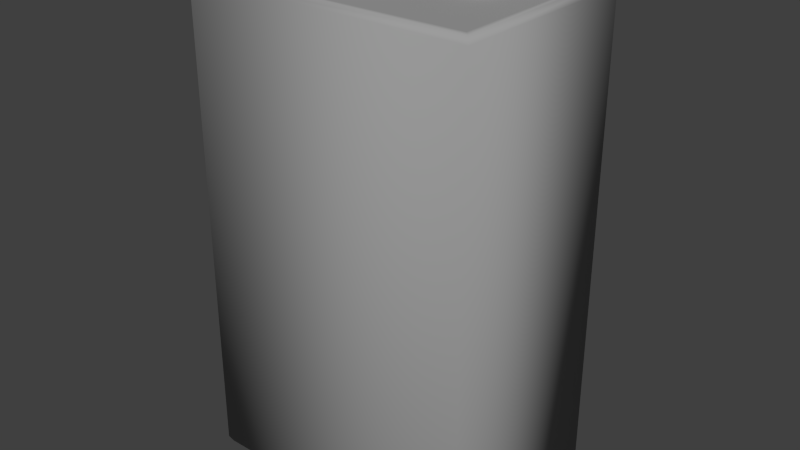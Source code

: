 # Source: Blender_Battery.blend  (saved by Blender 2.78.0; exported with 4.5.12 LTS)
import bpy
from mathutils import Matrix  # noqa: F401  (used for matrix-valued properties, if any)

bpy.ops.wm.read_factory_settings(use_empty=True)
scene = bpy.context.scene
scene.name = 'Scene'

# ---- collections
col_collection_1 = bpy.data.collections.new('Collection 1'); scene.collection.children.link(col_collection_1)

# ---- materials (node trees are filled in below, after node groups)
mat_material_001 = bpy.data.materials.new('Material.001')
mat_material_001.alpha_threshold = 0.0
mat_material_001.use_transparent_shadow = False
mat_material_001.diffuse_color = (0.3343, 0.3343, 0.3343, 1.0)
mat_material_001.roughness = 0.5
mat_material_001.line_color = (0.0, 0.0, 0.0, 1.0)

# ---- material node trees

# ---- world
world_world = bpy.data.worlds.new('World'); scene.world = world_world
world_world.color = (0.05088, 0.05088, 0.05088)
world_world.use_sun_shadow = False
world_world.sun_shadow_jitter_overblur = 0.0
world_world.cycles.sampling_method = 'NONE'
world_world.cycles.sample_map_resolution = 256
world_world.light_settings.ao_factor = 0.3

# ---- meshes
me_cube_002 = bpy.data.meshes.new('Cube.002')
me_cube_002.from_pydata([(-0.9204, 0.6192, 2.0), (-0.9204, -0.6192, 2.0), (0.9204, -0.6192, 2.0), (0.9204, 0.6192, 2.0), (0.9794, 0.6794, -1.259), (0.9587, 0.6587, -1.3), (0.9587, -0.6587, -1.3), (0.9794, -0.6794, -1.259), (-0.9587, -0.6587, -1.3), (-0.9794, -0.6794, -1.259), (-0.9793, 0.6794, -1.259), (-0.9587, 0.6587, -1.3), (0.9794, 0.6793, 1.959), (-0.9794, -0.6794, 1.959), (-0.9794, 0.6794, 1.959), (0.9587, 0.6587, 2.0), (0.9793, -0.6794, 1.959), (0.9587, -0.6587, 2.0), (-0.9587, -0.6587, 2.0), (-0.9587, 0.6587, 2.0), (-0.3641, 0.149, 2.029), (-0.4723, 0.1841, 2.029), (-0.4723, 0.263, 1.978), (-0.4723, 0.263, 2.029), (-0.3177, 0.2128, 1.978), (-0.3177, 0.2128, 2.029), (-0.2222, 0.08128, 1.978), (-0.2222, 0.08128, 2.029), (-0.2222, -0.08128, 1.978), (-0.2222, -0.08128, 2.029), (-0.3177, -0.2128, 1.978), (-0.3177, -0.2128, 2.029), (-0.4723, -0.263, 1.978), (-0.4723, -0.263, 2.029), (-0.6269, -0.2128, 1.978), (-0.6269, -0.2128, 2.029), (-0.7225, -0.08128, 1.978), (-0.7225, -0.08128, 2.029), (-0.7225, 0.08128, 1.978), (-0.7225, 0.08128, 2.029), (-0.6269, 0.2128, 1.978), (-0.6269, 0.2128, 2.029), (-0.2972, 0.0569, 2.029), (-0.2972, -0.0569, 2.029), (-0.3641, -0.149, 2.029), (-0.4723, -0.1841, 2.029), (-0.5806, -0.149, 2.029), (-0.6474, -0.0569, 2.029), (-0.6474, 0.0569, 2.029), (-0.5806, 0.149, 2.029), (-0.3641, 0.149, 2.168), (-0.4723, 0.1841, 2.168), (-0.2972, 0.0569, 2.168), (-0.2972, -0.0569, 2.168), (-0.3641, -0.149, 2.168), (-0.4723, -0.1841, 2.168), (-0.5806, -0.149, 2.168), (-0.6474, -0.0569, 2.168), (-0.6474, 0.0569, 2.168), (-0.5806, 0.149, 2.168), (0.6359, 0.149, 1.978), (0.5277, 0.1841, 1.978), (0.3526, -0.0569, 2.104), (0.4194, -0.149, 2.104), (0.3526, 0.0569, 2.104), (0.7028, -0.0569, 2.104), (0.4194, 0.149, 2.104), (0.7028, 0.0569, 2.104), (0.4194, -0.149, 1.978), (0.6359, 0.149, 2.104), (0.3526, -0.0569, 1.978), (0.5277, 0.1841, 2.104), (0.3526, 0.0569, 1.978), (0.5277, -0.1841, 2.104), (0.7028, 0.0569, 1.978), (0.7028, -0.0569, 1.978), (0.6359, -0.149, 1.978), (0.5277, -0.1841, 1.978), (0.6359, -0.149, 2.104), (0.4194, 0.149, 1.978), (0.6509, 0.1695, 2.181), (0.5277, 0.2096, 2.181), (0.727, 0.06476, 2.181), (0.727, -0.06476, 2.181), (0.6509, -0.1695, 2.181), (0.5277, -0.2096, 2.181), (0.4045, -0.1695, 2.181), (0.3284, -0.06476, 2.181), (0.3284, 0.06476, 2.181), (0.4045, 0.1695, 2.181), (0.6509, 0.1695, 2.12), (0.5277, -0.2096, 2.12), (0.6509, -0.1695, 2.12), (0.5277, 0.2096, 2.12), (0.4045, 0.1695, 2.12), (0.3284, -0.06476, 2.12), (0.4045, -0.1695, 2.12), (0.3284, 0.06476, 2.12), (0.727, -0.06476, 2.12), (0.727, 0.06476, 2.12), (0.5277, -1.505e-07, 2.181), (-0.4723, -1.565e-07, 2.168)], [], [(19, 18, 1, 0), (3, 0, 1, 2), (9, 13, 14, 10), (12, 4, 10, 14), (5, 11, 10, 4), (9, 10, 11, 8), (4, 7, 6, 5), (5, 6, 8, 11), (15, 19, 0, 3), (17, 15, 3, 2), (18, 17, 2, 1), (48, 47, 57, 58), (27, 25, 20, 42), (22, 23, 25, 24), (21, 49, 59, 51), (37, 35, 46, 47), (24, 25, 27, 26), (42, 20, 50, 52), (39, 37, 47, 48), (26, 27, 29, 28), (47, 46, 56, 57), (29, 27, 42, 43), (28, 29, 31, 30), (20, 21, 51, 50), (41, 39, 48, 49), (30, 31, 33, 32), (46, 45, 55, 56), (31, 29, 43, 44), (32, 33, 35, 34), (33, 31, 44, 45), (34, 35, 37, 36), (23, 41, 49, 21), (45, 44, 54, 55), (36, 37, 39, 38), (35, 33, 45, 46), (40, 41, 23, 22), (38, 39, 41, 40), (43, 42, 52, 53), (25, 23, 21, 20), (54, 53, 101), (49, 48, 58, 59), (44, 43, 53, 54), (93, 94, 89, 81), (67, 69, 90, 99), (99, 90, 80, 82), (71, 66, 94, 93), (78, 65, 98, 92), (90, 93, 81, 80), (62, 63, 96, 95), (73, 78, 92, 91), (97, 95, 87, 88), (91, 92, 84, 85), (65, 67, 99, 98), (66, 64, 97, 94), (64, 62, 95, 97), (98, 99, 82, 83), (96, 91, 85, 86), (95, 96, 86, 87), (92, 98, 83, 84), (63, 73, 91, 96), (69, 71, 93, 90), (79, 72, 64, 66), (76, 75, 65, 78), (70, 68, 63, 62), (68, 77, 73, 63), (75, 74, 67, 65), (77, 76, 78, 73), (72, 70, 62, 64), (60, 61, 71, 69), (74, 60, 69, 67), (61, 79, 66, 71), (94, 97, 88, 89), (7, 9, 8, 6), (81, 89, 100), (84, 83, 100), (85, 84, 100), (83, 82, 100), (89, 88, 100), (82, 80, 100), (88, 87, 100), (80, 81, 100), (87, 86, 100), (86, 85, 100), (55, 54, 101), (56, 55, 101), (57, 56, 101), (50, 51, 101), (58, 57, 101), (52, 50, 101), (59, 58, 101), (53, 52, 101), (51, 59, 101), (7, 16, 13, 9), (17, 18, 13, 16), (18, 19, 14, 13), (15, 17, 16, 12), (12, 14, 19, 15), (4, 12, 16, 7)])
me_cube_002.polygons.foreach_set('use_smooth', [True] * 98)
_uv = me_cube_002.uv_layers.new(name='UVMap')
_uv.uv.foreach_set('vector', [0.3285, 0.02591, 0.3294, 0.2208, 0.307, 0.2173, 0.3039, 0.05147, 0.9688, 0.9807, 0.7481, 0.9807, 0.7481, 0.8322, 0.9688, 0.8322, 0.8483, 0.2222, 0.3552, 0.2222, 0.3552, 0.01393, 0.8483, 0.01393, 0.3566, 0.5258, 0.8362, 0.5258, 0.8362, 0.8177, 0.3566, 0.8177, 0.8724, 0.5262, 0.8739, 0.8008, 0.8362, 0.8177, 0.8362, 0.5258, 0.8483, 0.2222, 0.8483, 0.01393, 0.8742, 0.01529, 0.8751, 0.2102, 0.2515, 0.3709, 0.02092, 0.3708, 0.02244, 0.3422, 0.2383, 0.3413, 0.2383, 0.3413, 0.02244, 0.3422, 0.02109, 0.02803, 0.237, 0.02711, 0.3189, 0.5426, 0.3203, 0.8172, 0.2886, 0.8149, 0.2839, 0.5769, 0.03393, 0.9466, 0.2498, 0.9457, 0.2459, 0.9705, 0.06223, 0.9739, 0.3194, 0.2445, 0.3209, 0.5192, 0.2891, 0.5168, 0.2844, 0.2788, 0.7135, 0.8864, 0.724, 0.8976, 0.7123, 0.9113, 0.701, 0.9017, 0.6468, 0.8475, 0.6686, 0.851, 0.6653, 0.8625, 0.6455, 0.8599, 0.6916, 0.8518, 0.6885, 0.858, 0.6686, 0.851, 0.6706, 0.844, 0.6835, 0.8682, 0.6997, 0.8765, 0.6892, 0.8937, 0.6758, 0.8876, 0.5343, 0.8989, 0.5542, 0.8768, 0.5637, 0.8883, 0.5491, 0.9049, 0.6706, 0.844, 0.6686, 0.851, 0.6468, 0.8475, 0.6475, 0.8398, 0.6455, 0.8599, 0.6653, 0.8625, 0.6609, 0.8838, 0.6449, 0.8826, 0.7204, 0.8797, 0.7324, 0.8942, 0.724, 0.8976, 0.7135, 0.8864, 0.6475, 0.8398, 0.6468, 0.8475, 0.6236, 0.8478, 0.623, 0.8398, 0.5491, 0.9049, 0.5637, 0.8883, 0.5792, 0.9082, 0.5653, 0.9211, 0.6236, 0.8478, 0.6468, 0.8475, 0.6455, 0.8599, 0.6246, 0.8609, 0.623, 0.8398, 0.6236, 0.8478, 0.5998, 0.8526, 0.5976, 0.8444, 0.6653, 0.8625, 0.6835, 0.8682, 0.6758, 0.8876, 0.6609, 0.8838, 0.7059, 0.8678, 0.7204, 0.8797, 0.7135, 0.8864, 0.6997, 0.8765, 0.5976, 0.8444, 0.5998, 0.8526, 0.5763, 0.8621, 0.5724, 0.8541, 0.5637, 0.8883, 0.5825, 0.8749, 0.5947, 0.8972, 0.5792, 0.9082, 0.5998, 0.8526, 0.6236, 0.8478, 0.6246, 0.8609, 0.6033, 0.8658, 0.5724, 0.8541, 0.5763, 0.8621, 0.5542, 0.8768, 0.5482, 0.8694, 0.5763, 0.8621, 0.5998, 0.8526, 0.6033, 0.8658, 0.5825, 0.8749, 0.5482, 0.8694, 0.5542, 0.8768, 0.5343, 0.8989, 0.5266, 0.8917, 0.6885, 0.858, 0.7059, 0.8678, 0.6997, 0.8765, 0.6835, 0.8682, 0.5825, 0.8749, 0.6033, 0.8658, 0.6112, 0.8892, 0.5947, 0.8972, 0.737, 0.8903, 0.7324, 0.8942, 0.7204, 0.8797, 0.7247, 0.8755, 0.5542, 0.8768, 0.5763, 0.8621, 0.5825, 0.8749, 0.5637, 0.8883, 0.7098, 0.8626, 0.7059, 0.8678, 0.6885, 0.858, 0.6916, 0.8518, 0.7247, 0.8755, 0.7204, 0.8797, 0.7059, 0.8678, 0.7098, 0.8626, 0.6246, 0.8609, 0.6455, 0.8599, 0.6449, 0.8826, 0.6281, 0.8843, 0.6686, 0.851, 0.6885, 0.858, 0.6835, 0.8682, 0.6653, 0.8625, 0.4537, 0.9253, 0.4684, 0.9147, 0.4774, 0.9425, 0.6997, 0.8765, 0.7135, 0.8864, 0.701, 0.9017, 0.6892, 0.8937, 0.6033, 0.8658, 0.6246, 0.8609, 0.6281, 0.8843, 0.6112, 0.8892, 0.6649, 0.9674, 0.6833, 0.9606, 0.6875, 0.9695, 0.6678, 0.9768, 0.6258, 0.9684, 0.6449, 0.9669, 0.6455, 0.9716, 0.6257, 0.9732, 0.6257, 0.9732, 0.6455, 0.9716, 0.6472, 0.9814, 0.6261, 0.9832, 0.6636, 0.9628, 0.6814, 0.9563, 0.6833, 0.9606, 0.6649, 0.9674, 0.5874, 0.9636, 0.6065, 0.9673, 0.6058, 0.9721, 0.5861, 0.9683, 0.6455, 0.9716, 0.6649, 0.9674, 0.6678, 0.9768, 0.6472, 0.9814, 0.5362, 0.9384, 0.5515, 0.9491, 0.5491, 0.9531, 0.5327, 0.9412, 0.5689, 0.9575, 0.5874, 0.9636, 0.5861, 0.9683, 0.567, 0.9619, 0.7006, 0.9516, 0.7165, 0.9393, 0.7223, 0.9471, 0.7058, 0.9594, 0.567, 0.9619, 0.5861, 0.9683, 0.5837, 0.9781, 0.5634, 0.9712, 0.6065, 0.9673, 0.6258, 0.9684, 0.6257, 0.9732, 0.6058, 0.9721, 0.6814, 0.9563, 0.698, 0.9474, 0.7006, 0.9516, 0.6833, 0.9606, 0.698, 0.9474, 0.7124, 0.9362, 0.7165, 0.9393, 0.7006, 0.9516, 0.6058, 0.9721, 0.6257, 0.9732, 0.6261, 0.9832, 0.6048, 0.9821, 0.5491, 0.9531, 0.567, 0.9619, 0.5634, 0.9712, 0.5443, 0.9618, 0.5327, 0.9412, 0.5491, 0.9531, 0.5443, 0.9618, 0.5266, 0.9499, 0.5861, 0.9683, 0.6058, 0.9721, 0.6048, 0.9821, 0.5837, 0.9781, 0.5515, 0.9491, 0.5689, 0.9575, 0.567, 0.9619, 0.5491, 0.9531, 0.6449, 0.9669, 0.6636, 0.9628, 0.6649, 0.9674, 0.6455, 0.9716, 0.6739, 0.9382, 0.6885, 0.9306, 0.698, 0.9474, 0.6814, 0.9563, 0.5929, 0.9442, 0.6093, 0.9475, 0.6065, 0.9673, 0.5874, 0.9636, 0.5468, 0.9216, 0.5619, 0.9311, 0.5515, 0.9491, 0.5362, 0.9384, 0.5619, 0.9311, 0.5771, 0.9387, 0.5689, 0.9575, 0.5515, 0.9491, 0.6093, 0.9475, 0.6259, 0.9485, 0.6258, 0.9684, 0.6065, 0.9673, 0.5771, 0.9387, 0.5929, 0.9442, 0.5874, 0.9636, 0.5689, 0.9575, 0.6885, 0.9306, 0.7021, 0.9216, 0.7124, 0.9362, 0.698, 0.9474, 0.6424, 0.9472, 0.6585, 0.9437, 0.6636, 0.9628, 0.6449, 0.9669, 0.6259, 0.9485, 0.6424, 0.9472, 0.6449, 0.9669, 0.6258, 0.9684, 0.6585, 0.9437, 0.6739, 0.9382, 0.6814, 0.9563, 0.6636, 0.9628, 0.6833, 0.9606, 0.7006, 0.9516, 0.7058, 0.9594, 0.6875, 0.9695, 0.8367, 0.5196, 0.8367, 0.2277, 0.8729, 0.2281, 0.8744, 0.5028, 0.5115, 0.8706, 0.5115, 0.8912, 0.4798, 0.8809, 0.4482, 0.8706, 0.4603, 0.854, 0.4798, 0.8809, 0.4482, 0.8912, 0.4482, 0.8706, 0.4798, 0.8809, 0.4603, 0.854, 0.4798, 0.8476, 0.4798, 0.8809, 0.5115, 0.8912, 0.4994, 0.9079, 0.4798, 0.8809, 0.4798, 0.8476, 0.4994, 0.854, 0.4798, 0.8809, 0.4994, 0.9079, 0.4798, 0.9142, 0.4798, 0.8809, 0.4994, 0.854, 0.5115, 0.8706, 0.4798, 0.8809, 0.4798, 0.9142, 0.4603, 0.9079, 0.4798, 0.8809, 0.4603, 0.9079, 0.4482, 0.8912, 0.4798, 0.8809, 0.4482, 0.9425, 0.4537, 0.9253, 0.4774, 0.9425, 0.4537, 0.9597, 0.4482, 0.9425, 0.4774, 0.9425, 0.4684, 0.9703, 0.4537, 0.9597, 0.4774, 0.9425, 0.5011, 0.9253, 0.5067, 0.9425, 0.4774, 0.9425, 0.4865, 0.9703, 0.4684, 0.9703, 0.4774, 0.9425, 0.4865, 0.9147, 0.5011, 0.9253, 0.4774, 0.9425, 0.5011, 0.9597, 0.4865, 0.9703, 0.4774, 0.9425, 0.4684, 0.9147, 0.4865, 0.9147, 0.4774, 0.9425, 0.5067, 0.9425, 0.5011, 0.9597, 0.4774, 0.9425, 0.8367, 0.5196, 0.3571, 0.5196, 0.3571, 0.2277, 0.8367, 0.2277, 0.3209, 0.5192, 0.3194, 0.2445, 0.3571, 0.2277, 0.3571, 0.5196, 0.3294, 0.2208, 0.3285, 0.02591, 0.3552, 0.01393, 0.3552, 0.2222, 0.2498, 0.9457, 0.03393, 0.9466, 0.02068, 0.917, 0.2513, 0.9171, 0.3566, 0.5258, 0.3566, 0.8177, 0.3203, 0.8172, 0.3189, 0.5426, 0.2515, 0.3709, 0.2513, 0.9171, 0.02068, 0.917, 0.02092, 0.3708])
me_cube_002.materials.append(mat_material_001)
me_cube_002.use_remesh_preserve_volume = False
me_cube_002.use_remesh_preserve_attributes = False
me_cube_002.use_mirror_vertex_groups = False
me_cube_002.update()

# ---- objects
ob_low_poly_9_volt = bpy.data.objects.new('Low Poly 9 Volt', me_cube_002)

# ---- transforms, parenting, visibility, modifiers, constraints
ob_low_poly_9_volt.location = (0.0, 0.0, 0.0)
ob_low_poly_9_volt.lock_rotations_4d = False
ob_low_poly_9_volt.empty_display_type = 'ARROWS'
ob_low_poly_9_volt.lineart.crease_threshold = 0.0

# ---- collection membership
col_collection_1.objects.link(ob_low_poly_9_volt)

# ---- scene / render settings (as saved in the file)
scene.frame_start = 1; scene.frame_end = 250; scene.frame_set(1)
scene.render.engine = 'BLENDER_EEVEE_NEXT'
scene.render.image_settings.color_mode = 'RGB'
scene.render.image_settings.compression = 90
scene.render.dither_intensity = 0.0
scene.render.use_bake_selected_to_active = True
scene.render.bake_margin = 2
scene.cycles.use_denoising = False
scene.cycles.samples = 10
scene.cycles.sampling_pattern = 'TABULATED_SOBOL'
scene.cycles.light_sampling_threshold = 0.0
scene.cycles.use_adaptive_sampling = False
scene.cycles.use_light_tree = False
scene.cycles.blur_glossy = 0.0
scene.cycles.volume_bounces = 1
scene.cycles.pixel_filter_type = 'GAUSSIAN'
scene.cycles.sample_clamp_indirect = 0.0
scene.view_settings.view_transform = 'Standard'
bpy.context.view_layer.update()

# ---- added for rendering (the .blend has no active camera and no usable light): camera, sun
cam_auto = bpy.data.cameras.new('AutoCamera')
cam_auto.lens = 50.0
cam_auto.sensor_width = 36.0
cam_auto.clip_end = 1000.0
ob_auto_camera = bpy.data.objects.new('AutoCamera', cam_auto)
scene.collection.objects.link(ob_auto_camera)
ob_auto_camera.location = (3.90367, -4.6844, 3.56353)
ob_auto_camera.rotation_euler = (1.09748, -7.21219e-08, 0.694738)
scene.camera = ob_auto_camera
light_auto_sun = bpy.data.lights.new('AutoSun', 'SUN')
light_auto_sun.energy = 3.0
light_auto_sun.angle = 0.0523599
ob_auto_sun = bpy.data.objects.new('AutoSun', light_auto_sun)
scene.collection.objects.link(ob_auto_sun)
ob_auto_sun.rotation_euler = (0.872665, 0.174533, 0.523599)
bpy.context.view_layer.update()
